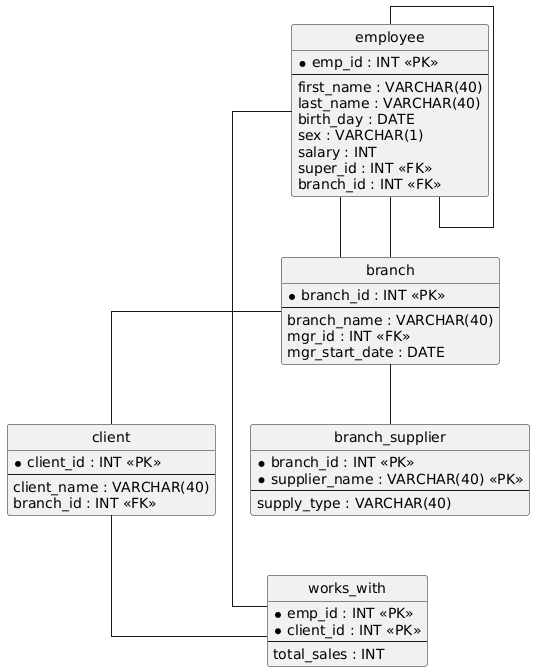

The diagram above was rendered by PlantUML. Its source (embedded in the PNG):
@startuml
hide circle
skinparam linetype ortho

entity "employee" as employee {
  * emp_id : INT <<PK>>
  --
  first_name : VARCHAR(40)
  last_name : VARCHAR(40)
  birth_day : DATE
  sex : VARCHAR(1)
  salary : INT
  super_id : INT <<FK>>
  branch_id : INT <<FK>>
}

entity "branch" as branch {
  * branch_id : INT <<PK>>
  --
  branch_name : VARCHAR(40)
  mgr_id : INT <<FK>>
  mgr_start_date : DATE
}

entity "client" as client {
  * client_id : INT <<PK>>
  --
  client_name : VARCHAR(40)
  branch_id : INT <<FK>>
}

entity "works_with" as works_with {
  * emp_id : INT <<PK>>
  * client_id : INT <<PK>>
  --
  total_sales : INT
}

entity "branch_supplier" as branch_supplier {
  * branch_id : INT <<PK>>
  * supplier_name : VARCHAR(40) <<PK>>
  --
  supply_type : VARCHAR(40)
}

employee -- branch
branch -- client
employee -- works_with
client -- works_with
branch -- branch_supplier
branch -- employee
employee -- employee
@enduml